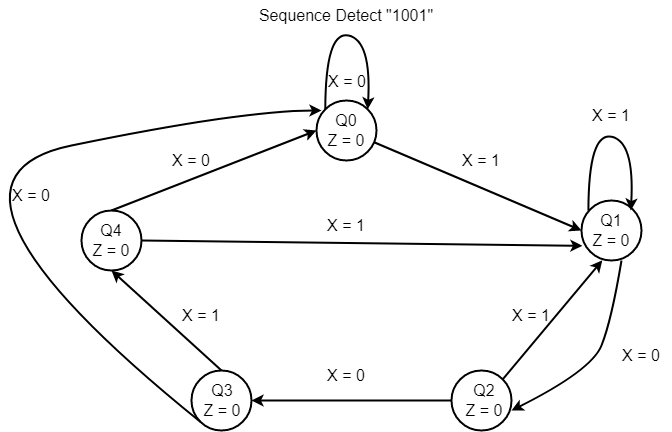

The diagram above was exported from draw.io. Its source (the exported page's mxGraphModel, read from the mxfile embedded in the PNG):
<mxGraphModel dx="980" dy="1558" grid="1" gridSize="10" guides="1" tooltips="1" connect="1" arrows="1" fold="1" page="1" pageScale="1" pageWidth="850" pageHeight="1100" math="0" shadow="0">
  <root>
    <mxCell id="0" />
    <mxCell id="1" parent="0" />
    <mxCell id="ZmvwnhDpHXYrkS8h__d_-1" value="" style="ellipse;whiteSpace=wrap;html=1;aspect=fixed;strokeWidth=2;fontSize=16;" parent="1" vertex="1">
      <mxGeometry x="365" y="20" width="60" height="60" as="geometry" />
    </mxCell>
    <mxCell id="ZmvwnhDpHXYrkS8h__d_-2" value="" style="ellipse;whiteSpace=wrap;html=1;aspect=fixed;strokeWidth=2;fontSize=16;" parent="1" vertex="1">
      <mxGeometry x="500" y="290" width="60" height="60" as="geometry" />
    </mxCell>
    <mxCell id="ZmvwnhDpHXYrkS8h__d_-3" value="" style="ellipse;whiteSpace=wrap;html=1;aspect=fixed;strokeWidth=2;fontSize=16;" parent="1" vertex="1">
      <mxGeometry x="240" y="290" width="60" height="60" as="geometry" />
    </mxCell>
    <mxCell id="ZmvwnhDpHXYrkS8h__d_-4" value="" style="ellipse;whiteSpace=wrap;html=1;aspect=fixed;strokeWidth=2;fontSize=16;" parent="1" vertex="1">
      <mxGeometry x="130" y="130" width="60" height="60" as="geometry" />
    </mxCell>
    <mxCell id="ZmvwnhDpHXYrkS8h__d_-5" value="" style="ellipse;whiteSpace=wrap;html=1;aspect=fixed;strokeWidth=2;fontSize=16;" parent="1" vertex="1">
      <mxGeometry x="630" y="120" width="60" height="60" as="geometry" />
    </mxCell>
    <mxCell id="ZmvwnhDpHXYrkS8h__d_-6" value="" style="curved=1;endArrow=classic;html=1;rounded=0;exitX=0;exitY=0;exitDx=0;exitDy=0;entryX=1;entryY=0;entryDx=0;entryDy=0;strokeWidth=2;fontSize=16;" parent="1" source="ZmvwnhDpHXYrkS8h__d_-1" target="ZmvwnhDpHXYrkS8h__d_-1" edge="1">
      <mxGeometry width="50" height="50" relative="1" as="geometry">
        <mxPoint x="350" y="260" as="sourcePoint" />
        <mxPoint x="400" y="210" as="targetPoint" />
        <Array as="points">
          <mxPoint x="374" y="-50" />
          <mxPoint x="420" y="-40" />
        </Array>
      </mxGeometry>
    </mxCell>
    <mxCell id="ZmvwnhDpHXYrkS8h__d_-7" value="" style="curved=1;endArrow=classic;html=1;rounded=0;exitX=0;exitY=0;exitDx=0;exitDy=0;entryX=1;entryY=0;entryDx=0;entryDy=0;strokeWidth=2;fontSize=16;" parent="1" edge="1">
      <mxGeometry width="50" height="50" relative="1" as="geometry">
        <mxPoint x="636.8967965644036" y="129.9967965644036" as="sourcePoint" />
        <mxPoint x="679.3232034355964" y="129.9967965644036" as="targetPoint" />
        <Array as="points">
          <mxPoint x="637.11" y="51.209999999999994" />
          <mxPoint x="683.11" y="61.209999999999994" />
        </Array>
      </mxGeometry>
    </mxCell>
    <mxCell id="ZmvwnhDpHXYrkS8h__d_-8" value="" style="endArrow=classic;html=1;rounded=0;entryX=0;entryY=0.5;entryDx=0;entryDy=0;strokeWidth=2;fontSize=16;" parent="1" source="ZmvwnhDpHXYrkS8h__d_-1" target="ZmvwnhDpHXYrkS8h__d_-5" edge="1">
      <mxGeometry width="50" height="50" relative="1" as="geometry">
        <mxPoint x="470" y="180" as="sourcePoint" />
        <mxPoint x="520" y="130" as="targetPoint" />
      </mxGeometry>
    </mxCell>
    <mxCell id="ZmvwnhDpHXYrkS8h__d_-9" value="" style="endArrow=classic;html=1;rounded=0;exitX=1;exitY=0.5;exitDx=0;exitDy=0;entryX=0.015;entryY=0.755;entryDx=0;entryDy=0;entryPerimeter=0;strokeWidth=2;fontSize=16;" parent="1" source="ZmvwnhDpHXYrkS8h__d_-4" target="ZmvwnhDpHXYrkS8h__d_-5" edge="1">
      <mxGeometry width="50" height="50" relative="1" as="geometry">
        <mxPoint x="470" y="180" as="sourcePoint" />
        <mxPoint x="520" y="130" as="targetPoint" />
      </mxGeometry>
    </mxCell>
    <mxCell id="ZmvwnhDpHXYrkS8h__d_-10" value="" style="endArrow=classic;html=1;rounded=0;exitX=0.5;exitY=0;exitDx=0;exitDy=0;entryX=0;entryY=0.5;entryDx=0;entryDy=0;strokeWidth=2;fontSize=16;" parent="1" source="ZmvwnhDpHXYrkS8h__d_-4" target="ZmvwnhDpHXYrkS8h__d_-1" edge="1">
      <mxGeometry width="50" height="50" relative="1" as="geometry">
        <mxPoint x="470" y="180" as="sourcePoint" />
        <mxPoint x="360" y="60" as="targetPoint" />
      </mxGeometry>
    </mxCell>
    <mxCell id="ZmvwnhDpHXYrkS8h__d_-11" value="" style="endArrow=classic;html=1;rounded=0;exitX=0.5;exitY=0;exitDx=0;exitDy=0;entryX=0.5;entryY=1;entryDx=0;entryDy=0;strokeWidth=2;fontSize=16;" parent="1" source="ZmvwnhDpHXYrkS8h__d_-3" target="ZmvwnhDpHXYrkS8h__d_-4" edge="1">
      <mxGeometry width="50" height="50" relative="1" as="geometry">
        <mxPoint x="470" y="180" as="sourcePoint" />
        <mxPoint x="520" y="130" as="targetPoint" />
      </mxGeometry>
    </mxCell>
    <mxCell id="ZmvwnhDpHXYrkS8h__d_-12" value="" style="curved=1;endArrow=classic;html=1;rounded=0;exitX=0;exitY=1;exitDx=0;exitDy=0;strokeWidth=2;fontSize=16;" parent="1" source="ZmvwnhDpHXYrkS8h__d_-3" edge="1">
      <mxGeometry width="50" height="50" relative="1" as="geometry">
        <mxPoint x="470" y="180" as="sourcePoint" />
        <mxPoint x="370" y="30" as="targetPoint" />
        <Array as="points">
          <mxPoint x="-50" y="100" />
          <mxPoint x="290" y="30" />
        </Array>
      </mxGeometry>
    </mxCell>
    <mxCell id="ZmvwnhDpHXYrkS8h__d_-13" value="" style="endArrow=classic;html=1;rounded=0;exitX=0;exitY=0.5;exitDx=0;exitDy=0;entryX=1;entryY=0.5;entryDx=0;entryDy=0;strokeWidth=2;fontSize=16;" parent="1" source="ZmvwnhDpHXYrkS8h__d_-2" target="ZmvwnhDpHXYrkS8h__d_-3" edge="1">
      <mxGeometry width="50" height="50" relative="1" as="geometry">
        <mxPoint x="480" y="180" as="sourcePoint" />
        <mxPoint x="530" y="130" as="targetPoint" />
      </mxGeometry>
    </mxCell>
    <mxCell id="ZmvwnhDpHXYrkS8h__d_-15" value="" style="endArrow=classic;html=1;rounded=0;exitX=1;exitY=0;exitDx=0;exitDy=0;entryX=0.347;entryY=0.997;entryDx=0;entryDy=0;strokeWidth=2;fontSize=16;entryPerimeter=0;" parent="1" source="ZmvwnhDpHXYrkS8h__d_-2" target="ZmvwnhDpHXYrkS8h__d_-5" edge="1">
      <mxGeometry width="50" height="50" relative="1" as="geometry">
        <mxPoint x="480" y="180" as="sourcePoint" />
        <mxPoint x="530" y="130" as="targetPoint" />
      </mxGeometry>
    </mxCell>
    <mxCell id="ZmvwnhDpHXYrkS8h__d_-16" value="" style="curved=1;endArrow=classic;html=1;rounded=0;strokeWidth=2;fontSize=16;" parent="1" edge="1">
      <mxGeometry width="50" height="50" relative="1" as="geometry">
        <mxPoint x="670" y="180" as="sourcePoint" />
        <mxPoint x="560" y="330" as="targetPoint" />
        <Array as="points">
          <mxPoint x="660" y="240" />
          <mxPoint x="640" y="290" />
        </Array>
      </mxGeometry>
    </mxCell>
    <mxCell id="ZmvwnhDpHXYrkS8h__d_-17" value="X = 0" style="text;html=1;strokeColor=none;fillColor=none;align=center;verticalAlign=middle;whiteSpace=wrap;rounded=0;strokeWidth=2;fontSize=16;" parent="1" vertex="1">
      <mxGeometry x="366" y="-14" width="60" height="30" as="geometry" />
    </mxCell>
    <mxCell id="ZmvwnhDpHXYrkS8h__d_-18" value="X = 1" style="text;html=1;strokeColor=none;fillColor=none;align=center;verticalAlign=middle;whiteSpace=wrap;rounded=0;strokeWidth=2;fontSize=16;" parent="1" vertex="1">
      <mxGeometry x="500" y="65" width="60" height="30" as="geometry" />
    </mxCell>
    <mxCell id="ZmvwnhDpHXYrkS8h__d_-19" value="X = 1" style="text;html=1;strokeColor=none;fillColor=none;align=center;verticalAlign=middle;whiteSpace=wrap;rounded=0;strokeWidth=2;fontSize=16;" parent="1" vertex="1">
      <mxGeometry x="365" y="130" width="60" height="30" as="geometry" />
    </mxCell>
    <mxCell id="ZmvwnhDpHXYrkS8h__d_-20" value="X = 0" style="text;html=1;strokeColor=none;fillColor=none;align=center;verticalAlign=middle;whiteSpace=wrap;rounded=0;strokeWidth=2;fontSize=16;" parent="1" vertex="1">
      <mxGeometry x="210" y="65" width="60" height="30" as="geometry" />
    </mxCell>
    <mxCell id="ZmvwnhDpHXYrkS8h__d_-21" value="X = 0" style="text;html=1;strokeColor=none;fillColor=none;align=center;verticalAlign=middle;whiteSpace=wrap;rounded=0;strokeWidth=2;fontSize=16;" parent="1" vertex="1">
      <mxGeometry x="50" y="100" width="60" height="30" as="geometry" />
    </mxCell>
    <mxCell id="ZmvwnhDpHXYrkS8h__d_-22" value="X = 1" style="text;html=1;strokeColor=none;fillColor=none;align=center;verticalAlign=middle;whiteSpace=wrap;rounded=0;strokeWidth=2;fontSize=16;" parent="1" vertex="1">
      <mxGeometry x="220" y="220" width="60" height="30" as="geometry" />
    </mxCell>
    <mxCell id="ZmvwnhDpHXYrkS8h__d_-23" value="X = 0" style="text;html=1;strokeColor=none;fillColor=none;align=center;verticalAlign=middle;whiteSpace=wrap;rounded=0;strokeWidth=2;fontSize=16;" parent="1" vertex="1">
      <mxGeometry x="365" y="280" width="60" height="30" as="geometry" />
    </mxCell>
    <mxCell id="ZmvwnhDpHXYrkS8h__d_-24" value="X = 1" style="text;html=1;strokeColor=none;fillColor=none;align=center;verticalAlign=middle;whiteSpace=wrap;rounded=0;strokeWidth=2;fontSize=16;" parent="1" vertex="1">
      <mxGeometry x="550" y="220" width="60" height="30" as="geometry" />
    </mxCell>
    <mxCell id="ZmvwnhDpHXYrkS8h__d_-25" value="X = 0" style="text;html=1;strokeColor=none;fillColor=none;align=center;verticalAlign=middle;whiteSpace=wrap;rounded=0;strokeWidth=2;fontSize=16;" parent="1" vertex="1">
      <mxGeometry x="660" y="260" width="60" height="30" as="geometry" />
    </mxCell>
    <mxCell id="ZmvwnhDpHXYrkS8h__d_-26" value="X = 1" style="text;html=1;strokeColor=none;fillColor=none;align=center;verticalAlign=middle;whiteSpace=wrap;rounded=0;strokeWidth=2;fontSize=16;" parent="1" vertex="1">
      <mxGeometry x="630" y="20" width="60" height="30" as="geometry" />
    </mxCell>
    <mxCell id="ZmvwnhDpHXYrkS8h__d_-29" value="Q0&lt;br style=&quot;font-size: 16px;&quot;&gt;Z = 0" style="text;html=1;strokeColor=none;fillColor=none;align=center;verticalAlign=middle;whiteSpace=wrap;rounded=0;strokeWidth=2;fontSize=16;" parent="1" vertex="1">
      <mxGeometry x="365" y="35" width="60" height="30" as="geometry" />
    </mxCell>
    <mxCell id="ZmvwnhDpHXYrkS8h__d_-30" value="Q1&lt;br style=&quot;font-size: 16px;&quot;&gt;Z = 0" style="text;html=1;strokeColor=none;fillColor=none;align=center;verticalAlign=middle;whiteSpace=wrap;rounded=0;strokeWidth=2;fontSize=16;" parent="1" vertex="1">
      <mxGeometry x="630" y="135" width="60" height="30" as="geometry" />
    </mxCell>
    <mxCell id="ZmvwnhDpHXYrkS8h__d_-31" value="Q2&lt;br style=&quot;font-size: 16px;&quot;&gt;Z = 0" style="text;html=1;strokeColor=none;fillColor=none;align=center;verticalAlign=middle;whiteSpace=wrap;rounded=0;strokeWidth=2;fontSize=16;" parent="1" vertex="1">
      <mxGeometry x="503" y="305" width="60" height="30" as="geometry" />
    </mxCell>
    <mxCell id="ZmvwnhDpHXYrkS8h__d_-32" value="Q3&lt;br style=&quot;font-size: 16px;&quot;&gt;Z = 0" style="text;html=1;strokeColor=none;fillColor=none;align=center;verticalAlign=middle;whiteSpace=wrap;rounded=0;strokeWidth=2;fontSize=16;" parent="1" vertex="1">
      <mxGeometry x="241" y="305" width="60" height="30" as="geometry" />
    </mxCell>
    <mxCell id="ZmvwnhDpHXYrkS8h__d_-33" value="Q4&lt;br style=&quot;font-size: 16px;&quot;&gt;Z = 0" style="text;html=1;strokeColor=none;fillColor=none;align=center;verticalAlign=middle;whiteSpace=wrap;rounded=0;strokeWidth=2;fontSize=16;" parent="1" vertex="1">
      <mxGeometry x="130" y="145" width="60" height="30" as="geometry" />
    </mxCell>
    <mxCell id="ZmvwnhDpHXYrkS8h__d_-34" value="&lt;font style=&quot;font-size: 16px;&quot;&gt;Sequence Detect &quot;1001&quot;&lt;/font&gt;" style="text;html=1;strokeColor=none;fillColor=none;align=center;verticalAlign=middle;whiteSpace=wrap;rounded=0;fontSize=16;" parent="1" vertex="1">
      <mxGeometry x="280" y="-80" width="230" height="30" as="geometry" />
    </mxCell>
  </root>
</mxGraphModel>